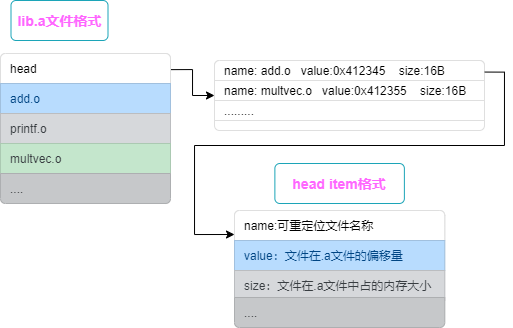

The diagram above was exported from draw.io. Its source (the exported page's mxGraphModel, read from the mxfile embedded in the PNG):
<mxGraphModel dx="779" dy="545" grid="1" gridSize="10" guides="1" tooltips="1" connect="1" arrows="1" fold="1" page="1" pageScale="1" pageWidth="827" pageHeight="1169" math="0" shadow="0">
  <root>
    <mxCell id="0" />
    <mxCell id="1" parent="0" />
    <mxCell id="17" value="" style="html=1;shadow=0;dashed=0;shape=mxgraph.bootstrap.rrect;rSize=5;strokeColor=#DFDFDF;html=1;whiteSpace=wrap;fillColor=#FFFFFF;fontColor=#000000;align=center;spacing=2;strokeWidth=1;" vertex="1" parent="1">
      <mxGeometry x="580" y="250" width="270" height="70" as="geometry" />
    </mxCell>
    <mxCell id="18" value="name: add.o&amp;nbsp; &amp;nbsp;value:0x412345&amp;nbsp; &amp;nbsp; size:16B&amp;nbsp;" style="strokeColor=inherit;fillColor=inherit;gradientColor=inherit;fontColor=inherit;html=1;shadow=0;dashed=0;shape=mxgraph.bootstrap.topButton;rSize=5;perimeter=none;whiteSpace=wrap;resizeWidth=1;align=left;spacing=10;" vertex="1" parent="17">
      <mxGeometry width="270" height="20" relative="1" as="geometry" />
    </mxCell>
    <mxCell id="24" value="name: multvec.o&amp;nbsp; &amp;nbsp;value:0x412355&amp;nbsp; &amp;nbsp; size:16B&amp;nbsp;" style="strokeColor=inherit;fillColor=inherit;gradientColor=inherit;fontColor=inherit;html=1;shadow=0;dashed=0;shape=mxgraph.bootstrap.topButton;rSize=0;perimeter=none;whiteSpace=wrap;resizeWidth=1;align=left;spacing=10;" vertex="1" parent="17">
      <mxGeometry y="20" width="270" height="20" as="geometry" />
    </mxCell>
    <mxCell id="25" value="........." style="strokeColor=inherit;fillColor=inherit;gradientColor=inherit;fontColor=inherit;html=1;shadow=0;dashed=0;shape=mxgraph.bootstrap.topButton;rSize=0;perimeter=none;whiteSpace=wrap;resizeWidth=1;align=left;spacing=10;" vertex="1" parent="17">
      <mxGeometry y="40" width="270" height="20" as="geometry" />
    </mxCell>
    <mxCell id="26" value="" style="edgeStyle=orthogonalEdgeStyle;rounded=0;orthogonalLoop=1;jettySize=auto;html=1;exitX=0.997;exitY=0.538;exitDx=0;exitDy=0;exitPerimeter=0;" edge="1" parent="1" source="3" target="17">
      <mxGeometry relative="1" as="geometry" />
    </mxCell>
    <mxCell id="2" value="" style="html=1;shadow=0;dashed=0;shape=mxgraph.bootstrap.rrect;rSize=5;strokeColor=#DFDFDF;html=1;whiteSpace=wrap;fillColor=#FFFFFF;fontColor=#000000;" vertex="1" parent="1">
      <mxGeometry x="366" y="243" width="170" height="150" as="geometry" />
    </mxCell>
    <mxCell id="3" value="head" style="strokeColor=inherit;fillColor=inherit;gradientColor=inherit;fontColor=inherit;html=1;shadow=0;dashed=0;shape=mxgraph.bootstrap.topButton;rSize=5;perimeter=none;whiteSpace=wrap;resizeWidth=1;align=left;spacing=10;" vertex="1" parent="2">
      <mxGeometry width="170" height="30" relative="1" as="geometry" />
    </mxCell>
    <mxCell id="4" value="add.o" style="html=1;fillColor=#B8DCFE;strokeColor=#A1C0DE;fontColor=#004583;shadow=0;dashed=0;perimeter=none;whiteSpace=wrap;resizeWidth=1;align=left;spacing=10;" vertex="1" parent="2">
      <mxGeometry width="170" height="30" relative="1" as="geometry">
        <mxPoint y="30" as="offset" />
      </mxGeometry>
    </mxCell>
    <mxCell id="5" value="printf.o" style="html=1;fillColor=#D6D8DB;strokeColor=#BBBDC0;fontColor=#383D41;shadow=0;dashed=0;perimeter=none;whiteSpace=wrap;resizeWidth=1;align=left;spacing=10;" vertex="1" parent="2">
      <mxGeometry width="170" height="30" relative="1" as="geometry">
        <mxPoint y="60" as="offset" />
      </mxGeometry>
    </mxCell>
    <mxCell id="6" value="&lt;font color=&quot;#383d41&quot;&gt;multvec.o&lt;/font&gt;" style="html=1;fillColor=#C4E6CC;strokeColor=#ABC9B2;fontColor=#ABC9B2;shadow=0;dashed=0;perimeter=none;whiteSpace=wrap;resizeWidth=1;align=left;spacing=10;" vertex="1" parent="2">
      <mxGeometry width="170" height="30" relative="1" as="geometry">
        <mxPoint y="90" as="offset" />
      </mxGeometry>
    </mxCell>
    <mxCell id="11" value="...." style="html=1;shadow=0;dashed=0;shape=mxgraph.bootstrap.bottomButton;fillColor=#C6C8CA;strokeColor=#ADAFB1;fontColor=#1B1E21;rSize=5;perimeter=none;whiteSpace=wrap;resizeWidth=1;resizeHeight=0;align=left;spacing=10;" vertex="1" parent="2">
      <mxGeometry y="1" width="170" height="30" relative="1" as="geometry">
        <mxPoint y="-30" as="offset" />
      </mxGeometry>
    </mxCell>
    <mxCell id="14" value="&lt;span style=&quot;font-size: 14px ; font-weight: 700&quot;&gt;&lt;font color=&quot;#ff66ff&quot;&gt;lib.a文件格式&lt;/font&gt;&lt;/span&gt;" style="html=1;shadow=0;dashed=0;shape=mxgraph.bootstrap.rrect;rSize=5;strokeColor=#1CA5B8;strokeWidth=1;fillColor=none;fontColor=#1CA5B8;whiteSpace=wrap;align=center;verticalAlign=middle;spacingLeft=0;fontStyle=0;fontSize=16;spacing=5;" vertex="1" parent="1">
      <mxGeometry x="376.5" y="190" width="97" height="40" as="geometry" />
    </mxCell>
    <mxCell id="29" value="" style="html=1;shadow=0;dashed=0;shape=mxgraph.bootstrap.rrect;rSize=5;strokeColor=#DFDFDF;html=1;whiteSpace=wrap;fillColor=#FFFFFF;fontColor=#000000;" vertex="1" parent="1">
      <mxGeometry x="600" y="400" width="210.25" height="117" as="geometry" />
    </mxCell>
    <mxCell id="30" value="name:可重定位文件名称" style="strokeColor=inherit;fillColor=inherit;gradientColor=inherit;fontColor=inherit;html=1;shadow=0;dashed=0;shape=mxgraph.bootstrap.topButton;rSize=5;perimeter=none;whiteSpace=wrap;resizeWidth=1;align=left;spacing=10;" vertex="1" parent="29">
      <mxGeometry width="210.24999999999997" height="30" relative="1" as="geometry" />
    </mxCell>
    <mxCell id="31" value="value：文件在.a文件的偏移量" style="html=1;fillColor=#B8DCFE;strokeColor=#A1C0DE;fontColor=#004583;shadow=0;dashed=0;perimeter=none;whiteSpace=wrap;resizeWidth=1;align=left;spacing=10;" vertex="1" parent="29">
      <mxGeometry width="210.24999999999997" height="30" relative="1" as="geometry">
        <mxPoint y="30" as="offset" />
      </mxGeometry>
    </mxCell>
    <mxCell id="32" value="size：文件在.a文件中占的内存大小" style="html=1;fillColor=#D6D8DB;strokeColor=#BBBDC0;fontColor=#383D41;shadow=0;dashed=0;perimeter=none;whiteSpace=wrap;resizeWidth=1;align=left;spacing=10;" vertex="1" parent="29">
      <mxGeometry width="210.24999999999997" height="30" relative="1" as="geometry">
        <mxPoint y="60" as="offset" />
      </mxGeometry>
    </mxCell>
    <mxCell id="34" value="...." style="html=1;shadow=0;dashed=0;shape=mxgraph.bootstrap.bottomButton;fillColor=#C6C8CA;strokeColor=#ADAFB1;fontColor=#1B1E21;rSize=5;perimeter=none;whiteSpace=wrap;resizeWidth=1;resizeHeight=0;align=left;spacing=10;" vertex="1" parent="29">
      <mxGeometry y="1" width="210.24999999999997" height="30" relative="1" as="geometry">
        <mxPoint y="-30" as="offset" />
      </mxGeometry>
    </mxCell>
    <mxCell id="35" value="&lt;span style=&quot;font-size: 14px&quot;&gt;&lt;b&gt;&lt;font color=&quot;#ff66ff&quot;&gt;head item格式&lt;/font&gt;&lt;/b&gt;&lt;/span&gt;" style="html=1;shadow=0;dashed=0;shape=mxgraph.bootstrap.rrect;rSize=5;strokeColor=#1CA5B8;strokeWidth=1;fillColor=none;fontColor=#1CA5B8;whiteSpace=wrap;align=center;verticalAlign=middle;spacingLeft=0;fontStyle=0;fontSize=16;spacing=5;" vertex="1" parent="1">
      <mxGeometry x="640.38" y="353" width="129.5" height="40" as="geometry" />
    </mxCell>
    <mxCell id="27" style="edgeStyle=orthogonalEdgeStyle;rounded=0;orthogonalLoop=1;jettySize=auto;html=1;entryX=0;entryY=0.8;entryDx=0;entryDy=0;entryPerimeter=0;exitX=1.001;exitY=0.578;exitDx=0;exitDy=0;exitPerimeter=0;" edge="1" parent="1" source="18" target="30">
      <mxGeometry relative="1" as="geometry">
        <mxPoint x="930" y="130" as="targetPoint" />
      </mxGeometry>
    </mxCell>
  </root>
</mxGraphModel>